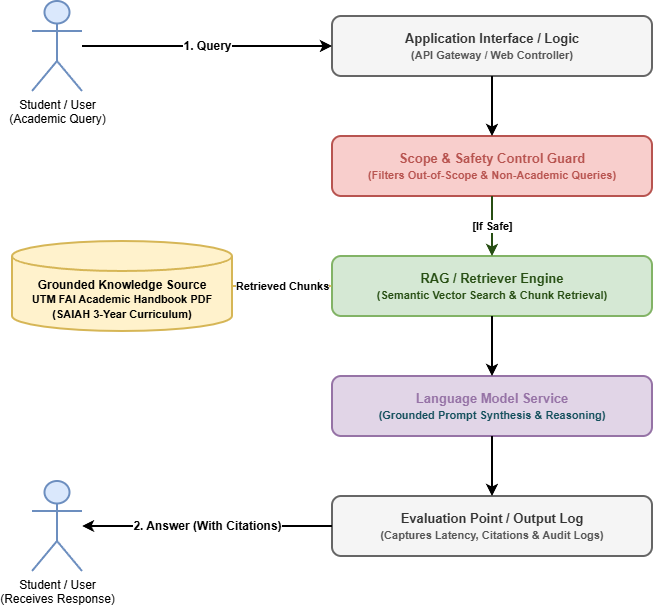

The diagram above was exported from draw.io. Its source (the exported page's mxGraphModel, read from the mxfile embedded in the PNG):
<mxGraphModel dx="1414" dy="829" grid="1" gridSize="10" guides="1" tooltips="1" connect="1" arrows="1" fold="1" page="1" pageScale="1" pageWidth="850" pageHeight="1100" math="0" shadow="0">
  <root>
    <mxCell id="0" />
    <mxCell id="1" parent="0" />
    <mxCell id="YSDGUfx9up63s7worDSb-1" parent="1" style="shape=umlActor;verticalLabelPosition=bottom;verticalAlign=top;html=1;outlineConnect=0;fillColor=#dae8fc;strokeColor=#6c8ebf;strokeWidth=2;" value="Student / User&#10;(Academic Query)" vertex="1">
      <mxGeometry height="90" width="50" x="80" y="100" as="geometry" />
    </mxCell>
    <mxCell id="YSDGUfx9up63s7worDSb-2" parent="1" style="shape=umlActor;verticalLabelPosition=bottom;verticalAlign=top;html=1;outlineConnect=0;fillColor=#dae8fc;strokeColor=#6c8ebf;strokeWidth=2;" value="Student / User&#10;(Receives Response)" vertex="1">
      <mxGeometry height="90" width="50" x="80" y="580" as="geometry" />
    </mxCell>
    <mxCell id="YSDGUfx9up63s7worDSb-3" parent="1" style="rounded=1;whiteSpace=wrap;html=1;fillColor=#f5f5f5;fontColor=#333333;strokeColor=#666666;strokeWidth=2;fontStyle=1;fontSize=13;" value="Application Interface / Logic&#10;&lt;font style=&quot;font-size: 11px;&quot; color=&quot;#555555&quot;&gt;(API Gateway / Web Controller)&lt;/font&gt;" vertex="1">
      <mxGeometry height="60" width="320" x="380" y="115" as="geometry" />
    </mxCell>
    <mxCell id="YSDGUfx9up63s7worDSb-4" parent="1" style="rounded=1;whiteSpace=wrap;html=1;fillColor=#f8cecc;fontColor=#b85450;strokeColor=#b85450;strokeWidth=2;fontStyle=1;fontSize=13;" value="Scope &amp; Safety Control Guard&#10;&lt;font style=&quot;font-size: 11px;&quot; color=&quot;#b85450&quot;&gt;(Filters Out-of-Scope &amp; Non-Academic Queries)&lt;/font&gt;" vertex="1">
      <mxGeometry height="60" width="320" x="380" y="235" as="geometry" />
    </mxCell>
    <mxCell id="YSDGUfx9up63s7worDSb-5" parent="1" style="shape=cylinder3;whiteSpace=wrap;html=1;boundedLbl=1;backgroundOutline=1;size=15;fillColor=#fff2cc;strokeColor=#d6b656;strokeWidth=2;fontStyle=1;fontSize=12;" value="Grounded Knowledge Source&#10;&lt;font style=&quot;font-size: 11px;&quot; color=&quot;#000000&quot;&gt;UTM FAI Academic Handbook PDF&#10;(SAIAH 3-Year Curriculum)&lt;/font&gt;" vertex="1">
      <mxGeometry height="90" width="220" x="60" y="340" as="geometry" />
    </mxCell>
    <mxCell id="YSDGUfx9up63s7worDSb-6" parent="1" style="rounded=1;whiteSpace=wrap;html=1;fillColor=#d5e8d4;fontColor=#274e13;strokeColor=#82b366;strokeWidth=2;fontStyle=1;fontSize=13;" value="RAG / Retriever Engine&#10;&lt;font style=&quot;font-size: 11px;&quot; color=&quot;#274e13&quot;&gt;(Semantic Vector Search &amp; Chunk Retrieval)&lt;/font&gt;" vertex="1">
      <mxGeometry height="60" width="320" x="380" y="355" as="geometry" />
    </mxCell>
    <mxCell id="YSDGUfx9up63s7worDSb-7" parent="1" style="rounded=1;whiteSpace=wrap;html=1;fillColor=#e1d5e7;fontColor=#9673a6;strokeColor=#9673a6;strokeWidth=2;fontStyle=1;fontSize=13;" value="Language Model Service&#10;&lt;font style=&quot;font-size: 11px;&quot; color=&quot;#134f5c&quot;&gt;(Grounded Prompt Synthesis &amp; Reasoning)&lt;/font&gt;" vertex="1">
      <mxGeometry height="60" width="320" x="380" y="475" as="geometry" />
    </mxCell>
    <mxCell id="YSDGUfx9up63s7worDSb-8" parent="1" style="rounded=1;whiteSpace=wrap;html=1;fillColor=#f5f5f5;fontColor=#333333;strokeColor=#666666;strokeWidth=2;fontStyle=1;fontSize=13;" value="Evaluation Point / Output Log&#10;&lt;font style=&quot;font-size: 11px;&quot; color=&quot;#555555&quot;&gt;(Captures Latency, Citations &amp; Audit Logs)&lt;/font&gt;" vertex="1">
      <mxGeometry height="60" width="320" x="380" y="595" as="geometry" />
    </mxCell>
    <mxCell id="YSDGUfx9up63s7worDSb-9" edge="1" parent="1" source="YSDGUfx9up63s7worDSb-1" style="edgeStyle=orthogonalEdgeStyle;rounded=0;orthogonalLoop=1;jettySize=auto;html=1;strokeWidth=2;strokeColor=#000000;fontSize=12;fontStyle=1;" target="YSDGUfx9up63s7worDSb-3" value="1. Query">
      <mxGeometry relative="1" as="geometry" />
    </mxCell>
    <mxCell id="YSDGUfx9up63s7worDSb-10" edge="1" parent="1" source="YSDGUfx9up63s7worDSb-3" style="edgeStyle=orthogonalEdgeStyle;rounded=0;orthogonalLoop=1;jettySize=auto;html=1;strokeWidth=2;strokeColor=#000000;" target="YSDGUfx9up63s7worDSb-4" value="">
      <mxGeometry relative="1" as="geometry" />
    </mxCell>
    <mxCell id="YSDGUfx9up63s7worDSb-11" edge="1" parent="1" source="YSDGUfx9up63s7worDSb-4" style="edgeStyle=orthogonalEdgeStyle;rounded=0;orthogonalLoop=1;jettySize=auto;html=1;strokeWidth=2;strokeColor=#274e13;fontSize=11;fontStyle=1;" target="YSDGUfx9up63s7worDSb-6" value="[If Safe]">
      <mxGeometry relative="1" as="geometry" />
    </mxCell>
    <mxCell id="YSDGUfx9up63s7worDSb-12" edge="1" parent="1" source="YSDGUfx9up63s7worDSb-5" style="edgeStyle=orthogonalEdgeStyle;rounded=0;orthogonalLoop=1;jettySize=auto;html=1;strokeWidth=2;strokeColor=#d6b656;fontSize=11;fontStyle=1;" target="YSDGUfx9up63s7worDSb-6" value="Retrieved Chunks">
      <mxGeometry relative="1" as="geometry" />
    </mxCell>
    <mxCell id="YSDGUfx9up63s7worDSb-13" edge="1" parent="1" source="YSDGUfx9up63s7worDSb-6" style="edgeStyle=orthogonalEdgeStyle;rounded=0;orthogonalLoop=1;jettySize=auto;html=1;strokeWidth=2;strokeColor=#000000;" target="YSDGUfx9up63s7worDSb-7" value="">
      <mxGeometry relative="1" as="geometry" />
    </mxCell>
    <mxCell id="YSDGUfx9up63s7worDSb-14" edge="1" parent="1" source="YSDGUfx9up63s7worDSb-7" style="edgeStyle=orthogonalEdgeStyle;rounded=0;orthogonalLoop=1;jettySize=auto;html=1;strokeWidth=2;strokeColor=#000000;" target="YSDGUfx9up63s7worDSb-8" value="">
      <mxGeometry relative="1" as="geometry" />
    </mxCell>
    <mxCell id="YSDGUfx9up63s7worDSb-15" edge="1" parent="1" source="YSDGUfx9up63s7worDSb-8" style="edgeStyle=orthogonalEdgeStyle;rounded=0;orthogonalLoop=1;jettySize=auto;html=1;strokeWidth=2;strokeColor=#000000;fontSize=12;fontStyle=1;" target="YSDGUfx9up63s7worDSb-2" value="2. Answer (With Citations)">
      <mxGeometry relative="1" as="geometry" />
    </mxCell>
  </root>
</mxGraphModel>